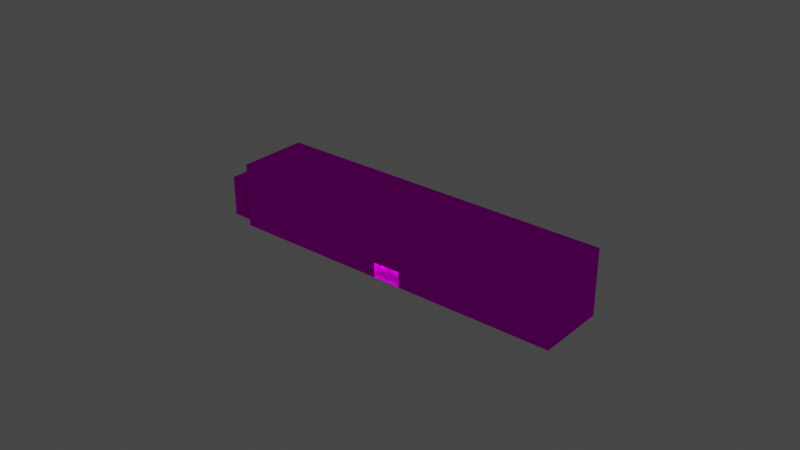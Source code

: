 # Source: object.blend  (saved by Blender 2.82.7; exported with 4.5.12 LTS)
import bpy
from mathutils import Matrix  # noqa: F401  (used for matrix-valued properties, if any)

bpy.ops.wm.read_factory_settings(use_empty=True)
scene = bpy.context.scene
scene.name = 'Scene'

# ---- collections
col_collection = bpy.data.collections.new('Collection'); scene.collection.children.link(col_collection)

# ---- images (referenced by path relative to the original .blend; pixels are not part of the script)
import os
ASSET_DIR = os.environ.get("B2B_ASSET_DIR", "")  # directory of the original .blend (textures are referenced by path, not embedded)
HERE = os.path.dirname(os.path.abspath(__file__))  # packed textures are extracted next to this script under _unpacked/

def load_image(name, relpath, width, height, colorspace="sRGB"):
    """Load a texture the original file referenced (path relative to the .blend, or extracted next to this script)."""
    p = next((c for c in (os.path.join(HERE, relpath), os.path.join(ASSET_DIR, relpath)) if relpath and os.path.exists(c)), "")
    if p:
        img = bpy.data.images.load(p, check_existing=True)
        img.name = name
    else:  # same state as the original file: an image datablock whose file is absent (Cycles renders it pink)
        img = bpy.data.images.new(name, width, height)
        img.source = "FILE"
        img.filepath = "//" + (relpath or name)
    img.colorspace_settings.name = colorspace
    return img
img_ebfs1_png = load_image('EBFS1.png', 'EBFS1.png', 1024, 1024, 'sRGB')

# ---- materials (node trees are filled in below, after node groups)
mat_default = bpy.data.materials.new('Default')
mat_default.use_transparent_shadow = False
mat_default.diffuse_color = (1.0, 1.0, 1.0, 1.0)
mat_default.roughness = 0.0
mat_default.specular_intensity = 0.0

# ---- node groups
ng_auto_smooth = bpy.data.node_groups.new('Auto Smooth', 'GeometryNodeTree')
_s = ng_auto_smooth.interface.new_socket(name='Geometry', in_out='OUTPUT', socket_type='NodeSocketGeometry')
_s = ng_auto_smooth.interface.new_socket(name='Geometry', in_out='INPUT', socket_type='NodeSocketGeometry')
_s = ng_auto_smooth.interface.new_socket(name='Angle', in_out='INPUT', socket_type='NodeSocketFloat')
_s.subtype = 'ANGLE'
_s.min_value = 0.0
_s.max_value = 3.142
ng_auto_smooth.is_modifier = True
_N = ng_auto_smooth.nodes; _L = ng_auto_smooth.links
n0 = _N.new('NodeGroupOutput'); n0.name = 'Group Output'; n0.location = (480, -100)
n1 = _N.new('NodeGroupInput'); n1.name = 'Group Input'; n1.location = (-420, -300)
n2 = _N.new('NodeGroupInput'); n2.name = 'Group Input.001'; n2.location = (-60, -100)
n3 = _N.new('GeometryNodeSetShadeSmooth'); n3.name = 'Set Shade Smooth'; n3.location = (120, -100)
n3.domain = 'EDGE'
n4 = _N.new('GeometryNodeSetShadeSmooth'); n4.name = 'Set Shade Smooth.001'; n4.location = (300, -100)
n5 = _N.new('GeometryNodeInputMeshEdgeAngle'); n5.name = 'Edge Angle'; n5.location = (-420, -220)
n6 = _N.new('GeometryNodeInputEdgeSmooth'); n6.name = 'Is Edge Smooth'; n6.location = (-60, -160)
n7 = _N.new('GeometryNodeInputShadeSmooth'); n7.name = 'Is Face Smooth'; n7.location = (-240, -340)
n8 = _N.new('FunctionNodeBooleanMath'); n8.name = 'Boolean Math'; n8.location = (-60, -220)
n9 = _N.new('FunctionNodeCompare'); n9.name = 'Compare'; n9.location = (-240, -180)
n9.operation = 'LESS_EQUAL'
_L.new(n5.outputs[0], n9.inputs[0])
_L.new(n4.outputs[0], n0.inputs[0])
_L.new(n1.outputs[1], n9.inputs[1])
_L.new(n9.outputs[0], n8.inputs[0])
_L.new(n7.outputs[0], n8.inputs[1])
_L.new(n2.outputs[0], n3.inputs[0])
_L.new(n6.outputs[0], n3.inputs[1])
_L.new(n3.outputs[0], n4.inputs[0])
_L.new(n8.outputs[0], n3.inputs[2])
n0.is_active_output = True

# ---- material node trees
mat_default.use_nodes = True; mat_default.node_tree.nodes.clear()
_N = mat_default.node_tree.nodes; _L = mat_default.node_tree.links
n0 = _N.new('ShaderNodeOutputMaterial'); n0.name = 'Material Output'; n0.location = (300, 300)
n1 = _N.new('ShaderNodeBsdfPrincipled'); n1.name = 'Principled BSDF'; n1.location = (10, 300)
n1.distribution = 'GGX'
n1.subsurface_method = 'BURLEY'
n1.inputs[3].default_value = 1.45
n1.inputs[13].default_value = 0.0
n1.inputs[27].default_value = (0.0, 0.0, 0.0, 1.0)
n1.inputs[28].default_value = 1.0
n2 = _N.new('ShaderNodeTexImage'); n2.name = 'Image Texture'; n2.location = (0, 0)
n2.image = img_ebfs1_png
_L.new(n1.outputs[0], n0.inputs[0])
_L.new(n2.outputs[0], n1.inputs[0])
n0.is_active_output = True

# ---- world
world_world = bpy.data.worlds.new('World'); scene.world = world_world
world_world.use_nodes = True; world_world.node_tree.nodes.clear()
_N = world_world.node_tree.nodes; _L = world_world.node_tree.links
n0 = _N.new('ShaderNodeOutputWorld'); n0.name = 'World Output'; n0.location = (300, 300)
n1 = _N.new('ShaderNodeBackground'); n1.name = 'Background'; n1.location = (10, 300)
n1.inputs[0].default_value = (0.05088, 0.05088, 0.05088, 1.0)
_L.new(n1.outputs[0], n0.inputs[0])
n0.is_active_output = True
world_world.color = (0.05088, 0.05088, 0.05088)
world_world.use_sun_shadow = False
world_world.sun_shadow_jitter_overblur = 0.0

# ---- lights
light_light_name_amb_street_light3 = bpy.data.lights.new('light_name=amb_street_light3', 'POINT')
light_light_name_amb_street_light3.transmission_factor = 0.0
light_light_name_amb_street_light3.energy = 200.0
light_light_name_amb_street_light3.shadow_soft_size = 0.25
light_light_name_amb_street_light3.shadow_maximum_resolution = 0.006
light_light_name_amb_street_light3.use_absolute_resolution = True
light_light_name_amb_street_light3_001 = bpy.data.lights.new('light_name=amb_street_light3.001', 'POINT')
light_light_name_amb_street_light3_001.transmission_factor = 0.0
light_light_name_amb_street_light3_001.energy = 200.0
light_light_name_amb_street_light3_001.shadow_soft_size = 0.25
light_light_name_amb_street_light3_001.shadow_maximum_resolution = 0.006
light_light_name_amb_street_light3_001.use_absolute_resolution = True
light_light_name_amb_street_light3_002 = bpy.data.lights.new('light_name=amb_street_light3.002', 'POINT')
light_light_name_amb_street_light3_002.transmission_factor = 0.0
light_light_name_amb_street_light3_002.energy = 200.0
light_light_name_amb_street_light3_002.shadow_soft_size = 0.25
light_light_name_amb_street_light3_002.shadow_maximum_resolution = 0.006
light_light_name_amb_street_light3_002.use_absolute_resolution = True
light_light_name_amb_street_light3_003 = bpy.data.lights.new('light_name=amb_street_light3.003', 'POINT')
light_light_name_amb_street_light3_003.transmission_factor = 0.0
light_light_name_amb_street_light3_003.energy = 200.0
light_light_name_amb_street_light3_003.shadow_soft_size = 0.25
light_light_name_amb_street_light3_003.shadow_maximum_resolution = 0.006
light_light_name_amb_street_light3_003.use_absolute_resolution = True

# ---- meshes
me_poly_os_0_000000 = bpy.data.meshes.new('poly_os=0.000000')
me_poly_os_0_000000.from_pydata([(0.1237, -4.704, 7.81), (-0.2731, -4.704, 8.289), (-1.237, -4.702, 7.491), (0.1217, -7.495, 7.809), (-0.2752, -7.495, 8.288), (-0.8401, -4.702, 7.012), (-2.871, -4.7, 5.329), (-2.871, -7.495, 5.329), (-0.8401, -7.495, 7.012), (-3.937, -7.495, 4.446), (-4.333, -7.495, 4.925), (-3.937, -4.698, 4.446), (-4.333, -4.698, 4.925), (-1.237, -7.495, 7.491), (-1.237, -7.579, 7.491), (-3.268, -7.495, 5.808), (-4.333, -7.579, 4.925), (-3.268, -7.579, 5.808), (-12.18, -4.71, -19.11), (-14.21, -4.71, -20.8), (-14.76, -4.71, -20.15), (-12.72, -4.71, -18.45), (-12.18, -7.487, -19.11), (-14.76, -7.487, -20.15), (-12.72, -7.487, -18.45), (24.56, -4.719, 11.56), (24.56, -7.466, 11.56), (23.84, -7.466, 12.41), (26.61, -4.719, 13.28), (23.84, -4.719, 12.41), (25.9, -4.719, 14.13), (25.9, -7.466, 14.13), (18.3, 6.924, 17.15), (18.38, 7.567, 17.21), (18.44, 6.924, 17.28), (18.48, 7.567, 17.38), (18.48, 7.567, 17.57), (18.44, 7.567, 17.66), (18.38, 7.567, 17.74), (18.21, 7.567, 17.84), (18.11, 7.567, 17.85), (18.11, 6.924, 17.85), (17.92, 6.924, 17.8), (17.84, 6.924, 17.74), (17.78, 6.924, 17.66), (17.73, 7.567, 17.47), (17.78, 7.567, 17.28), (17.84, 7.567, 17.21), (17.84, 6.924, 17.21), (17.92, 6.924, 17.15), (18.21, 7.567, 17.11), (18.21, 6.924, 17.11), (18.49, 7.567, 17.47), (18.44, 7.567, 17.28), (18.3, 7.567, 17.15), (18.3, 7.567, 17.8), (18.11, 7.567, 17.1), (18.01, 7.567, 17.11), (18.01, 7.567, 17.84), (17.92, 7.567, 17.15), (17.92, 7.567, 17.8), (17.84, 7.567, 17.74), (17.78, 7.567, 17.66), (17.75, 7.567, 17.57), (17.75, 7.567, 17.38), (19.06, 7.566, 17.84), (19.18, 6.924, 17.96), (19.22, 6.924, 18.04), (19.23, 6.924, 18.13), (19.13, 6.924, 18.37), (19.06, 6.924, 18.42), (18.98, 7.566, 18.46), (18.98, 6.924, 18.46), (18.89, 6.924, 18.47), (18.6, 6.924, 18.3), (18.56, 7.566, 18.22), (18.56, 6.924, 18.04), (18.6, 7.566, 17.96), (18.65, 7.566, 17.89), (18.72, 7.566, 17.84), (18.72, 6.924, 17.84), (18.8, 7.566, 17.8), (19.23, 7.566, 18.13), (19.22, 7.566, 18.04), (19.22, 7.566, 18.22), (19.18, 7.566, 17.96), (19.18, 7.566, 18.3), (19.13, 7.566, 17.89), (19.13, 7.566, 18.37), (19.06, 7.566, 18.42), (18.98, 7.566, 17.8), (18.89, 7.566, 17.79), (18.89, 7.566, 18.47), (18.8, 7.566, 18.46), (18.72, 7.566, 18.42), (18.65, 7.566, 18.37), (18.6, 7.566, 18.3), (18.56, 7.566, 18.04), (18.55, 7.566, 18.13), (19.84, 7.579, 18.49), (19.84, 6.924, 18.49), (19.92, 6.924, 18.52), (19.99, 6.924, 18.57), (20.04, 6.924, 18.64), (20.08, 6.924, 18.72), (20.09, 6.924, 18.81), (20.08, 7.579, 18.89), (20.08, 6.924, 18.89), (20.04, 7.579, 18.97), (20.04, 6.924, 18.97), (19.99, 7.579, 19.04), (19.99, 6.924, 19.04), (19.84, 6.924, 19.13), (19.75, 7.579, 19.14), (19.75, 6.924, 19.14), (19.67, 7.579, 19.13), (19.52, 6.924, 19.04), (19.47, 7.579, 18.97), (19.43, 6.924, 18.89), (19.43, 6.924, 18.72), (19.43, 7.579, 18.72), (19.47, 6.924, 18.64), (19.47, 7.579, 18.64), (19.52, 7.579, 18.57), (19.52, 6.924, 18.57), (19.59, 7.579, 18.52), (19.59, 6.924, 18.52), (19.67, 7.579, 18.49), (19.75, 6.924, 18.47), (19.67, 6.924, 18.49), (20.09, 7.579, 18.81), (20.08, 7.579, 18.72), (20.04, 7.579, 18.64), (19.99, 7.579, 18.57), (19.92, 7.579, 18.52), (19.92, 7.579, 19.1), (19.84, 7.579, 19.13), (19.75, 7.579, 18.47), (19.59, 7.579, 19.1), (19.52, 7.579, 19.04), (19.43, 7.579, 18.89), (19.42, 7.579, 18.81), (20.82, 7.578, 19.27), (20.82, 6.924, 19.27), (20.9, 6.924, 19.41), (20.91, 6.924, 19.49), (20.9, 7.578, 19.57), (20.87, 7.578, 19.65), (20.87, 6.924, 19.65), (20.82, 7.578, 19.71), (20.75, 7.578, 19.76), (20.68, 6.924, 19.79), (20.6, 7.578, 19.8), (20.6, 6.924, 19.8), (20.37, 7.578, 19.71), (20.29, 7.578, 19.57), (20.37, 7.578, 19.27), (20.51, 7.578, 19.19), (20.6, 7.578, 19.17), (20.91, 7.578, 19.49), (20.9, 7.578, 19.41), (20.87, 7.578, 19.33), (20.75, 7.578, 19.22), (20.68, 7.578, 19.19), (20.68, 7.578, 19.79), (20.51, 7.578, 19.79), (20.44, 7.578, 19.22), (20.44, 7.578, 19.76), (20.32, 7.578, 19.33), (20.32, 7.578, 19.65), (20.29, 7.578, 19.41), (20.28, 7.578, 19.49), (18.14, 4.45, 16.32), (21.71, 4.45, 19.27), (21.71, 6.924, 19.27), (20.61, 4.45, 20.6), (20.61, 6.924, 20.6), (20.87, 6.924, 19.33), (20.75, 6.924, 19.22), (20.68, 6.924, 19.19), (20.29, 6.924, 19.41), (20.32, 6.924, 19.33), (20.37, 6.924, 19.27), (20.44, 6.924, 19.22), (20.51, 6.924, 19.19), (20.6, 6.924, 19.17), (19.13, 6.924, 17.89), (18.6, 6.924, 17.96), (18.65, 6.924, 17.89), (18.8, 6.924, 17.8), (18.89, 6.924, 17.79), (18.98, 6.924, 17.8), (19.06, 6.924, 17.84), (18.48, 6.924, 17.38), (18.38, 6.924, 17.21), (18.11, 6.924, 17.1), (18.01, 6.924, 17.11), (17.78, 6.924, 17.28), (17.75, 6.924, 17.38), (18.14, 6.924, 16.32), (20.9, 6.924, 19.57), (20.82, 6.924, 19.71), (20.75, 6.924, 19.76), (20.51, 6.924, 19.79), (20.44, 6.924, 19.76), (20.37, 6.924, 19.71), (20.32, 6.924, 19.65), (20.28, 6.924, 19.49), (20.29, 6.924, 19.57), (19.92, 6.924, 19.1), (19.67, 6.924, 19.13), (19.59, 6.924, 19.1), (19.42, 6.924, 18.81), (19.22, 6.924, 18.22), (19.18, 6.924, 18.3), (19.47, 6.924, 18.97), (18.8, 6.924, 18.46), (18.72, 6.924, 18.42), (18.49, 6.924, 17.47), (18.55, 6.924, 18.13), (18.48, 6.924, 17.57), (18.44, 6.924, 17.66), (18.38, 6.924, 17.74), (18.56, 6.924, 18.22), (18.3, 6.924, 17.8), (18.21, 6.924, 17.84), (18.65, 6.924, 18.37), (18.01, 6.924, 17.84), (17.04, 6.924, 17.64), (17.75, 6.924, 17.57), (17.73, 6.924, 17.47), (-19.31, 4.761, -24.68), (29.06, 4.761, 15.71), (-19.31, 4.45, -24.68), (29.06, 4.45, 15.71), (30.79, 4.761, 17.14), (30.79, 4.45, 17.14), (-27.58, 4.761, -14.71), (22.68, 4.45, 26.93), (-27.58, 4.45, -14.71), (17.04, 4.45, 17.64), (26.61, -7.466, 13.28), (31.2, -7.579, 17.1), (26.61, -7.579, 13.28), (-14.21, -7.487, -20.8), (-14.21, -7.579, -20.8), (-12.18, -7.579, -19.11), (29.25, 4.761, 15.49), (-26.94, -7.579, -15.94), (-31.2, 0.1036, -19.47), (-24.67, 0.1036, -27.34), (-31.2, -7.579, -19.47), (-24.67, -7.579, -27.34), (-19.35, -7.579, -25.09), (-20.41, -7.579, -23.81), (-20.41, 0.1036, -23.81), (-19.35, 4.761, -25.09), (-26.94, 0.1036, -15.94), (-27.98, -7.579, -14.67), (-3.268, -4.7, 5.808), (-0.2752, -7.579, 8.288), (22.72, -7.579, 27.34), (31.2, 4.761, 17.1), (22.68, 4.761, 26.93), (22.72, 4.761, 27.34), (-27.98, 4.761, -14.67), (24.56, -7.579, 11.56), (29.25, -7.579, 15.49)], [], [(1, 5, 0), (5, 1, 2), (4, 0, 3), (0, 4, 1), (8, 4, 3), (4, 8, 13), (8, 0, 5), (0, 8, 3), (2, 6, 5), (6, 2, 259), (7, 13, 8), (13, 7, 15), (6, 8, 5), (8, 6, 7), (259, 11, 6), (11, 259, 12), (9, 15, 7), (15, 9, 10), (12, 9, 11), (9, 12, 10), (9, 6, 11), (6, 9, 7), (13, 260, 4), (260, 13, 14), (17, 13, 15), (13, 17, 14), (16, 15, 10), (15, 16, 17), (18, 21, 19), (20, 19, 21), (19, 20, 244), (23, 244, 20), (22, 244, 24), (23, 24, 244), (18, 22, 21), (24, 21, 22), (21, 24, 20), (23, 20, 24), (22, 246, 244), (245, 244, 246), (28, 30, 25), (29, 25, 30), (25, 29, 26), (27, 26, 29), (241, 26, 31), (27, 31, 26), (241, 31, 28), (30, 28, 31), (29, 30, 27), (31, 27, 30), (241, 243, 26), (266, 26, 243), (32, 50, 54), (50, 32, 51), (194, 54, 33), (54, 194, 32), (53, 194, 33), (194, 53, 34), (35, 34, 53), (34, 35, 193), (52, 193, 35), (193, 52, 218), (36, 218, 52), (218, 36, 220), (37, 220, 36), (220, 37, 221), (38, 221, 37), (221, 38, 222), (224, 38, 55), (38, 224, 222), (225, 55, 39), (55, 225, 224), (41, 39, 40), (39, 41, 225), (227, 40, 58), (40, 227, 41), (42, 58, 60), (58, 42, 227), (43, 60, 61), (60, 43, 42), (43, 62, 44), (62, 43, 61), (44, 63, 229), (63, 44, 62), (229, 45, 230), (45, 229, 63), (230, 64, 198), (64, 230, 45), (198, 46, 197), (46, 198, 64), (197, 47, 48), (47, 197, 46), (49, 47, 59), (47, 49, 48), (196, 59, 57), (59, 196, 49), (195, 57, 56), (57, 195, 196), (51, 56, 50), (56, 51, 195), (35, 36, 52), (53, 36, 35), (53, 37, 36), (33, 37, 53), (33, 38, 37), (33, 55, 38), (54, 55, 33), (50, 55, 54), (50, 39, 55), (56, 39, 50), (56, 40, 39), (56, 58, 40), (57, 58, 56), (59, 58, 57), (59, 60, 58), (47, 60, 59), (47, 61, 60), (47, 62, 61), (46, 62, 47), (64, 62, 46), (64, 63, 62), (63, 64, 45), (191, 91, 90), (91, 191, 190), (192, 90, 65), (90, 192, 191), (186, 65, 87), (65, 186, 192), (85, 186, 87), (186, 85, 66), (83, 66, 85), (66, 83, 67), (82, 67, 83), (67, 82, 68), (84, 68, 82), (68, 84, 213), (86, 213, 84), (213, 86, 214), (88, 214, 86), (214, 88, 69), (70, 88, 89), (88, 70, 69), (72, 89, 71), (89, 72, 70), (73, 71, 92), (71, 73, 72), (216, 92, 93), (92, 216, 73), (217, 93, 94), (93, 217, 216), (226, 94, 95), (94, 226, 217), (226, 96, 74), (96, 226, 95), (74, 75, 223), (75, 74, 96), (223, 98, 219), (98, 223, 75), (219, 97, 76), (97, 219, 98), (76, 77, 187), (77, 76, 97), (187, 78, 188), (78, 187, 77), (80, 78, 79), (78, 80, 188), (189, 79, 81), (79, 189, 80), (190, 81, 91), (81, 190, 189), (83, 84, 82), (85, 84, 83), (85, 86, 84), (87, 86, 85), (87, 88, 86), (65, 88, 87), (65, 89, 88), (90, 89, 65), (90, 71, 89), (91, 71, 90), (91, 92, 71), (81, 92, 91), (81, 93, 92), (79, 93, 81), (79, 94, 93), (78, 94, 79), (78, 95, 94), (78, 96, 95), (77, 96, 78), (97, 96, 77), (97, 75, 96), (75, 97, 98), (100, 137, 99), (137, 100, 128), (101, 99, 134), (99, 101, 100), (102, 134, 133), (134, 102, 101), (132, 102, 133), (102, 132, 103), (131, 103, 132), (103, 131, 104), (130, 104, 131), (104, 130, 105), (106, 105, 130), (105, 106, 107), (108, 107, 106), (107, 108, 109), (110, 109, 108), (109, 110, 111), (209, 110, 135), (110, 209, 111), (112, 135, 136), (135, 112, 209), (114, 136, 113), (136, 114, 112), (210, 113, 115), (113, 210, 114), (211, 115, 138), (115, 211, 210), (116, 138, 139), (138, 116, 211), (116, 117, 215), (117, 116, 139), (215, 140, 118), (140, 215, 117), (118, 141, 212), (141, 118, 140), (212, 120, 119), (120, 212, 141), (119, 122, 121), (122, 119, 120), (121, 123, 124), (123, 121, 122), (126, 123, 125), (123, 126, 124), (129, 125, 127), (125, 129, 126), (128, 127, 137), (127, 128, 129), (131, 106, 130), (132, 106, 131), (132, 108, 106), (133, 108, 132), (133, 110, 108), (134, 110, 133), (134, 135, 110), (99, 135, 134), (99, 136, 135), (137, 136, 99), (137, 113, 136), (127, 113, 137), (127, 115, 113), (125, 115, 127), (125, 138, 115), (123, 138, 125), (123, 139, 138), (122, 139, 123), (122, 117, 139), (120, 117, 122), (120, 140, 117), (140, 120, 141), (143, 162, 142), (162, 143, 178), (161, 143, 142), (143, 161, 177), (160, 177, 161), (177, 160, 144), (159, 144, 160), (144, 159, 145), (146, 145, 159), (145, 146, 200), (147, 200, 146), (200, 147, 148), (149, 148, 147), (148, 149, 201), (202, 149, 150), (149, 202, 201), (151, 150, 164), (150, 151, 202), (153, 164, 152), (164, 153, 151), (203, 152, 165), (152, 203, 153), (204, 165, 167), (165, 204, 203), (205, 167, 154), (167, 205, 204), (205, 169, 206), (169, 205, 154), (206, 155, 208), (155, 206, 169), (208, 171, 207), (171, 208, 155), (207, 170, 180), (170, 207, 171), (180, 168, 181), (168, 180, 170), (181, 156, 182), (156, 181, 168), (183, 156, 166), (156, 183, 182), (184, 166, 157), (166, 184, 183), (185, 157, 158), (157, 185, 184), (179, 158, 163), (158, 179, 185), (178, 163, 162), (163, 178, 179), (160, 146, 159), (161, 146, 160), (161, 147, 146), (142, 147, 161), (142, 149, 147), (162, 149, 142), (162, 150, 149), (163, 150, 162), (163, 164, 150), (158, 164, 163), (158, 152, 164), (157, 152, 158), (157, 165, 152), (166, 165, 157), (166, 167, 165), (156, 167, 166), (156, 154, 167), (168, 154, 156), (168, 169, 154), (170, 169, 168), (170, 155, 169), (155, 170, 171), (240, 199, 172), (199, 240, 228), (173, 199, 174), (199, 173, 172), (176, 173, 174), (173, 176, 175), (240, 176, 228), (176, 240, 175), (174, 144, 145), (174, 177, 144), (174, 143, 177), (174, 178, 143), (174, 179, 178), (174, 185, 179), (180, 105, 207), (181, 105, 180), (182, 105, 181), (183, 105, 182), (184, 105, 183), (185, 105, 184), (174, 105, 185), (174, 104, 105), (174, 103, 104), (174, 102, 103), (174, 101, 102), (119, 68, 212), (121, 68, 119), (124, 68, 121), (126, 68, 124), (129, 68, 126), (128, 68, 129), (100, 68, 128), (101, 68, 100), (174, 68, 101), (174, 67, 68), (174, 66, 67), (174, 186, 66), (174, 192, 186), (76, 218, 219), (187, 218, 76), (188, 218, 187), (80, 218, 188), (189, 218, 80), (190, 218, 189), (191, 218, 190), (192, 218, 191), (174, 218, 192), (174, 193, 218), (174, 34, 193), (174, 194, 34), (174, 32, 194), (199, 32, 174), (199, 51, 32), (199, 195, 51), (199, 196, 195), (199, 49, 196), (199, 48, 49), (199, 197, 48), (199, 198, 197), (198, 228, 230), (228, 198, 199), (200, 174, 145), (148, 174, 200), (201, 174, 148), (202, 174, 201), (202, 176, 174), (151, 176, 202), (153, 176, 151), (203, 176, 153), (204, 176, 203), (205, 176, 204), (206, 176, 205), (208, 176, 206), (105, 208, 207), (107, 208, 105), (107, 176, 208), (109, 176, 107), (111, 176, 109), (209, 176, 111), (112, 176, 209), (114, 176, 112), (210, 176, 114), (211, 176, 210), (116, 176, 211), (215, 176, 116), (68, 118, 212), (213, 118, 68), (214, 118, 213), (214, 215, 118), (69, 215, 214), (70, 215, 69), (70, 176, 215), (72, 176, 70), (73, 176, 72), (216, 176, 73), (217, 176, 216), (226, 176, 217), (220, 219, 218), (220, 223, 219), (221, 223, 220), (222, 223, 221), (224, 223, 222), (224, 74, 223), (225, 74, 224), (225, 226, 74), (41, 226, 225), (41, 176, 226), (227, 176, 41), (42, 176, 227), (43, 176, 42), (43, 228, 176), (44, 228, 43), (229, 228, 44), (228, 229, 230), (237, 233, 231), (233, 237, 239), (233, 232, 231), (232, 233, 234), (234, 235, 232), (235, 234, 236), (238, 235, 236), (235, 238, 263), (238, 237, 263), (237, 238, 239), (234, 238, 236), (234, 173, 238), (234, 172, 173), (172, 233, 240), (233, 172, 234), (175, 238, 173), (240, 238, 175), (233, 238, 240), (238, 233, 239), (256, 262, 18), (18, 262, 25), (25, 262, 28), (28, 262, 241), (262, 242, 241), (18, 19, 256), (19, 244, 256), (244, 245, 256), (253, 256, 245), (25, 26, 18), (18, 26, 22), (26, 266, 22), (246, 22, 266), (241, 242, 243), (262, 256, 247), (264, 242, 262), (242, 264, 261), (254, 248, 255), (257, 255, 248), (254, 250, 255), (250, 254, 252), (251, 250, 252), (250, 251, 249), (251, 257, 249), (257, 251, 248), (250, 257, 255), (257, 250, 249), (248, 258, 257), (254, 256, 253), (255, 256, 254), (257, 256, 255), (257, 265, 256), (265, 257, 258), (265, 12, 264), (265, 10, 12), (258, 10, 265), (10, 258, 16), (259, 264, 12), (2, 264, 259), (1, 264, 2), (4, 264, 1), (260, 264, 4), (264, 260, 261), (247, 235, 262), (247, 232, 235), (247, 231, 232), (256, 231, 247), (256, 237, 231), (237, 256, 265), (235, 264, 262), (263, 264, 235), (237, 264, 263), (264, 237, 265), (242, 267, 243), (243, 267, 266), (266, 267, 246), (246, 267, 245), (253, 245, 267)])
me_poly_os_0_000000.polygons.foreach_set('use_smooth', [True] * 523)
_uv = me_poly_os_0_000000.uv_layers.new(name='UVMap')
_uv.uv.foreach_set('vector', [0.103, 0.5373, 0.1142, 0.5689, 0.0951, 0.5491, 0.1142, 0.5689, 0.103, 0.5373, 0.122, 0.557, 0.2542, 0.696, 0.2419, 0.7651, 0.2419, 0.696, 0.2419, 0.7651, 0.2542, 0.696, 0.2542, 0.7651, 0.3953, 0.5689, 0.4065, 0.5373, 0.4143, 0.5491, 0.4065, 0.5373, 0.3953, 0.5689, 0.3874, 0.557, 0.4267, 0.6958, 0.4515, 0.7649, 0.4267, 0.7649, 0.4515, 0.7649, 0.4267, 0.6958, 0.4514, 0.6958, 0.1747, 0.5569, 0.207, 0.6104, 0.1668, 0.5688, 0.207, 0.6104, 0.1747, 0.5569, 0.2149, 0.5986, 0.4077, 0.6104, 0.4401, 0.5569, 0.4479, 0.5688, 0.4401, 0.5569, 0.4077, 0.6104, 0.3998, 0.5985, 0.4271, 0.7649, 0.4793, 0.6957, 0.4793, 0.7648, 0.4793, 0.6957, 0.4271, 0.7649, 0.4271, 0.6957, 0.2672, 0.5989, 0.2805, 0.6326, 0.2594, 0.6108, 0.2805, 0.6326, 0.2672, 0.5989, 0.2883, 0.6208, 0.439, 0.6326, 0.4522, 0.5989, 0.4601, 0.6107, 0.4522, 0.5989, 0.439, 0.6326, 0.4311, 0.6207, 0.3602, 0.7652, 0.3725, 0.696, 0.3725, 0.7652, 0.3725, 0.696, 0.3602, 0.7652, 0.3602, 0.696, 0.452, 0.696, 0.4794, 0.7652, 0.452, 0.7652, 0.4794, 0.7652, 0.452, 0.696, 0.4794, 0.696, 0.4267, 0.6958, 0.4514, 0.6937, 0.4514, 0.6958, 0.4514, 0.6937, 0.4267, 0.6958, 0.4267, 0.6937, 0.4271, 0.6936, 0.4793, 0.6957, 0.4271, 0.6957, 0.4793, 0.6957, 0.4271, 0.6936, 0.4793, 0.6936, 0.452, 0.6939, 0.4794, 0.696, 0.452, 0.696, 0.4794, 0.696, 0.452, 0.6939, 0.4794, 0.6939, 0.1285, 0.2153, 0.1393, 0.1992, 0.1688, 0.2573, 0.1796, 0.2412, 0.1688, 0.2573, 0.1393, 0.1992, 0.3111, 0.7646, 0.2943, 0.7646, 0.3111, 0.6959, 0.2943, 0.6959, 0.3111, 0.6959, 0.2943, 0.7646, 0.427, 0.7864, 0.4795, 0.7864, 0.427, 0.8032, 0.4795, 0.8032, 0.427, 0.8032, 0.4795, 0.7864, 0.427, 0.7646, 0.427, 0.6959, 0.448, 0.7646, 0.448, 0.6959, 0.448, 0.7646, 0.427, 0.6959, 0.4257, 0.7646, 0.4257, 0.6959, 0.4782, 0.7646, 0.4782, 0.6959, 0.4782, 0.7646, 0.4257, 0.6959, 0.3764, 0.6959, 0.3764, 0.6936, 0.4289, 0.6959, 0.4289, 0.6936, 0.4289, 0.6959, 0.3764, 0.6936, 0.4244, 0.8214, 0.4244, 0.7994, 0.4775, 0.8214, 0.4775, 0.7994, 0.4775, 0.8214, 0.4244, 0.7994, 0.3111, 0.7644, 0.2891, 0.7644, 0.3111, 0.6964, 0.2891, 0.6964, 0.3111, 0.6964, 0.2891, 0.7644, 0.3612, 0.8008, 0.4142, 0.8008, 0.3612, 0.8228, 0.4142, 0.8228, 0.3612, 0.8228, 0.4142, 0.8008, 0.7781, 0.6964, 0.8001, 0.6964, 0.7781, 0.7644, 0.8001, 0.7644, 0.7781, 0.7644, 0.8001, 0.6964, 0.4788, 0.7644, 0.4257, 0.7644, 0.4788, 0.6964, 0.4257, 0.6964, 0.4788, 0.6964, 0.4257, 0.7644, 0.3759, 0.6964, 0.3759, 0.6936, 0.429, 0.6964, 0.429, 0.6936, 0.429, 0.6964, 0.3759, 0.6936, 0.4732, 0.4352, 0.4695, 0.4335, 0.4695, 0.4334, 0.4695, 0.4335, 0.4732, 0.4352, 0.4725, 0.4361, 0.4736, 0.4341, 0.4695, 0.4334, 0.4695, 0.4333, 0.4695, 0.4334, 0.4736, 0.4341, 0.4732, 0.4352, 0.4695, 0.4332, 0.4736, 0.4341, 0.4695, 0.4333, 0.4736, 0.4341, 0.4695, 0.4332, 0.4736, 0.4329, 0.4695, 0.4331, 0.4736, 0.4329, 0.4695, 0.4332, 0.4736, 0.4329, 0.4695, 0.4331, 0.4733, 0.4318, 0.4695, 0.433, 0.4733, 0.4318, 0.4695, 0.4331, 0.4733, 0.4318, 0.4695, 0.433, 0.4728, 0.4308, 0.4694, 0.433, 0.4728, 0.4308, 0.4695, 0.433, 0.4728, 0.4308, 0.4694, 0.433, 0.472, 0.43, 0.4693, 0.4329, 0.472, 0.43, 0.4694, 0.433, 0.472, 0.43, 0.4693, 0.4329, 0.471, 0.4295, 0.4693, 0.4329, 0.471, 0.4295, 0.4693, 0.4329, 0.471, 0.4295, 0.4693, 0.4329, 0.47, 0.4292, 0.4689, 0.4291, 0.4693, 0.4329, 0.4692, 0.4329, 0.4693, 0.4329, 0.4689, 0.4291, 0.47, 0.4292, 0.4678, 0.4292, 0.4692, 0.4329, 0.4691, 0.4329, 0.4692, 0.4329, 0.4678, 0.4292, 0.4689, 0.4291, 0.4668, 0.4297, 0.4691, 0.4329, 0.469, 0.433, 0.4691, 0.4329, 0.4668, 0.4297, 0.4678, 0.4292, 0.4659, 0.4304, 0.469, 0.433, 0.4689, 0.433, 0.469, 0.433, 0.4659, 0.4304, 0.4668, 0.4297, 0.4652, 0.4313, 0.4689, 0.433, 0.4689, 0.4331, 0.4689, 0.433, 0.4652, 0.4313, 0.4659, 0.4304, 0.4647, 0.4324, 0.4689, 0.4331, 0.4688, 0.4332, 0.4689, 0.4331, 0.4647, 0.4324, 0.4652, 0.4313, 0.4647, 0.4324, 0.4688, 0.4333, 0.4647, 0.4336, 0.4688, 0.4333, 0.4647, 0.4324, 0.4688, 0.4332, 0.4647, 0.4336, 0.4688, 0.4334, 0.465, 0.4347, 0.4688, 0.4334, 0.4647, 0.4336, 0.4688, 0.4333, 0.465, 0.4347, 0.4689, 0.4335, 0.4656, 0.4357, 0.4689, 0.4335, 0.465, 0.4347, 0.4688, 0.4334, 0.4656, 0.4357, 0.4689, 0.4335, 0.4664, 0.4365, 0.4689, 0.4335, 0.4656, 0.4357, 0.4689, 0.4335, 0.4664, 0.4365, 0.469, 0.4336, 0.4674, 0.437, 0.469, 0.4336, 0.4664, 0.4365, 0.4689, 0.4335, 0.4674, 0.437, 0.4691, 0.4336, 0.4684, 0.4373, 0.4691, 0.4336, 0.4674, 0.437, 0.469, 0.4336, 0.4695, 0.4374, 0.4691, 0.4336, 0.4692, 0.4336, 0.4691, 0.4336, 0.4695, 0.4374, 0.4684, 0.4373, 0.4706, 0.4373, 0.4692, 0.4336, 0.4693, 0.4336, 0.4692, 0.4336, 0.4706, 0.4373, 0.4695, 0.4374, 0.4716, 0.4368, 0.4693, 0.4336, 0.4694, 0.4336, 0.4693, 0.4336, 0.4716, 0.4368, 0.4706, 0.4373, 0.4725, 0.4361, 0.4694, 0.4336, 0.4695, 0.4335, 0.4694, 0.4336, 0.4725, 0.4361, 0.4716, 0.4368, 0.4695, 0.4331, 0.4694, 0.433, 0.4695, 0.433, 0.4695, 0.4332, 0.4694, 0.433, 0.4695, 0.4331, 0.4695, 0.4332, 0.4693, 0.4329, 0.4694, 0.433, 0.4695, 0.4333, 0.4693, 0.4329, 0.4695, 0.4332, 0.4695, 0.4333, 0.4693, 0.4329, 0.4693, 0.4329, 0.4695, 0.4333, 0.4692, 0.4329, 0.4693, 0.4329, 0.4695, 0.4334, 0.4692, 0.4329, 0.4695, 0.4333, 0.4695, 0.4335, 0.4692, 0.4329, 0.4695, 0.4334, 0.4695, 0.4335, 0.4691, 0.4329, 0.4692, 0.4329, 0.4694, 0.4336, 0.4691, 0.4329, 0.4695, 0.4335, 0.4694, 0.4336, 0.469, 0.433, 0.4691, 0.4329, 0.4694, 0.4336, 0.4689, 0.433, 0.469, 0.433, 0.4693, 0.4336, 0.4689, 0.433, 0.4694, 0.4336, 0.4692, 0.4336, 0.4689, 0.433, 0.4693, 0.4336, 0.4692, 0.4336, 0.4689, 0.4331, 0.4689, 0.433, 0.4691, 0.4336, 0.4689, 0.4331, 0.4692, 0.4336, 0.4691, 0.4336, 0.4688, 0.4332, 0.4689, 0.4331, 0.4691, 0.4336, 0.4688, 0.4333, 0.4688, 0.4332, 0.469, 0.4336, 0.4688, 0.4333, 0.4691, 0.4336, 0.4689, 0.4335, 0.4688, 0.4333, 0.469, 0.4336, 0.4689, 0.4335, 0.4688, 0.4334, 0.4688, 0.4333, 0.4688, 0.4334, 0.4689, 0.4335, 0.4689, 0.4335, 0.472, 0.4441, 0.469, 0.4415, 0.469, 0.4414, 0.469, 0.4415, 0.472, 0.4441, 0.4711, 0.4447, 0.4726, 0.4432, 0.469, 0.4414, 0.469, 0.4414, 0.469, 0.4414, 0.4726, 0.4432, 0.472, 0.4441, 0.473, 0.4422, 0.469, 0.4414, 0.469, 0.4414, 0.469, 0.4414, 0.473, 0.4422, 0.4726, 0.4432, 0.469, 0.4414, 0.473, 0.4422, 0.469, 0.4414, 0.473, 0.4422, 0.469, 0.4414, 0.473, 0.4411, 0.469, 0.4413, 0.473, 0.4411, 0.469, 0.4414, 0.473, 0.4411, 0.469, 0.4413, 0.4728, 0.44, 0.469, 0.4413, 0.4728, 0.44, 0.469, 0.4413, 0.4728, 0.44, 0.469, 0.4413, 0.4722, 0.4391, 0.469, 0.4413, 0.4722, 0.4391, 0.469, 0.4413, 0.4722, 0.4391, 0.469, 0.4413, 0.4715, 0.4383, 0.4689, 0.4413, 0.4715, 0.4383, 0.469, 0.4413, 0.4715, 0.4383, 0.4689, 0.4413, 0.4706, 0.4378, 0.4689, 0.4412, 0.4706, 0.4378, 0.4689, 0.4413, 0.4706, 0.4378, 0.4689, 0.4412, 0.4696, 0.4376, 0.4686, 0.4375, 0.4689, 0.4412, 0.4689, 0.4412, 0.4689, 0.4412, 0.4686, 0.4375, 0.4696, 0.4376, 0.4676, 0.4376, 0.4689, 0.4412, 0.4688, 0.4412, 0.4689, 0.4412, 0.4676, 0.4376, 0.4686, 0.4375, 0.4666, 0.438, 0.4688, 0.4412, 0.4688, 0.4413, 0.4688, 0.4412, 0.4666, 0.438, 0.4676, 0.4376, 0.4658, 0.4387, 0.4688, 0.4413, 0.4688, 0.4413, 0.4688, 0.4413, 0.4658, 0.4387, 0.4666, 0.438, 0.4651, 0.4395, 0.4688, 0.4413, 0.4688, 0.4413, 0.4688, 0.4413, 0.4651, 0.4395, 0.4658, 0.4387, 0.4647, 0.4406, 0.4688, 0.4413, 0.4688, 0.4413, 0.4688, 0.4413, 0.4647, 0.4406, 0.4651, 0.4395, 0.4647, 0.4406, 0.4688, 0.4414, 0.4647, 0.4417, 0.4688, 0.4414, 0.4647, 0.4406, 0.4688, 0.4413, 0.4647, 0.4417, 0.4688, 0.4414, 0.465, 0.4427, 0.4688, 0.4414, 0.4647, 0.4417, 0.4688, 0.4414, 0.465, 0.4427, 0.4688, 0.4414, 0.4655, 0.4436, 0.4688, 0.4414, 0.465, 0.4427, 0.4688, 0.4414, 0.4655, 0.4436, 0.4688, 0.4415, 0.4663, 0.4444, 0.4688, 0.4415, 0.4655, 0.4436, 0.4688, 0.4414, 0.4663, 0.4444, 0.4688, 0.4415, 0.4672, 0.4449, 0.4688, 0.4415, 0.4663, 0.4444, 0.4688, 0.4415, 0.4672, 0.4449, 0.4689, 0.4415, 0.4682, 0.4452, 0.4689, 0.4415, 0.4672, 0.4449, 0.4688, 0.4415, 0.4692, 0.4453, 0.4689, 0.4415, 0.4689, 0.4415, 0.4689, 0.4415, 0.4692, 0.4453, 0.4682, 0.4452, 0.4702, 0.4451, 0.4689, 0.4415, 0.4689, 0.4415, 0.4689, 0.4415, 0.4702, 0.4451, 0.4692, 0.4453, 0.4711, 0.4447, 0.4689, 0.4415, 0.469, 0.4415, 0.4689, 0.4415, 0.4711, 0.4447, 0.4702, 0.4451, 0.469, 0.4413, 0.469, 0.4413, 0.469, 0.4413, 0.469, 0.4414, 0.469, 0.4413, 0.469, 0.4413, 0.469, 0.4414, 0.4689, 0.4413, 0.469, 0.4413, 0.469, 0.4414, 0.4689, 0.4413, 0.469, 0.4414, 0.469, 0.4414, 0.4689, 0.4412, 0.4689, 0.4413, 0.469, 0.4414, 0.4689, 0.4412, 0.469, 0.4414, 0.469, 0.4414, 0.4689, 0.4412, 0.4689, 0.4412, 0.469, 0.4414, 0.4689, 0.4412, 0.469, 0.4414, 0.469, 0.4414, 0.4688, 0.4412, 0.4689, 0.4412, 0.469, 0.4415, 0.4688, 0.4412, 0.469, 0.4414, 0.469, 0.4415, 0.4688, 0.4413, 0.4688, 0.4412, 0.4689, 0.4415, 0.4688, 0.4413, 0.469, 0.4415, 0.4689, 0.4415, 0.4688, 0.4413, 0.4688, 0.4413, 0.4689, 0.4415, 0.4688, 0.4413, 0.4689, 0.4415, 0.4689, 0.4415, 0.4688, 0.4413, 0.4688, 0.4413, 0.4689, 0.4415, 0.4688, 0.4413, 0.4689, 0.4415, 0.4689, 0.4415, 0.4688, 0.4413, 0.4688, 0.4413, 0.4689, 0.4415, 0.4688, 0.4414, 0.4688, 0.4413, 0.4688, 0.4415, 0.4688, 0.4414, 0.4689, 0.4415, 0.4688, 0.4415, 0.4688, 0.4414, 0.4688, 0.4415, 0.4688, 0.4415, 0.4688, 0.4414, 0.4688, 0.4414, 0.4688, 0.4414, 0.4688, 0.4415, 0.4688, 0.4414, 0.4747, 0.4411, 0.4778, 0.4438, 0.4778, 0.4438, 0.4778, 0.4438, 0.4747, 0.4411, 0.4755, 0.4405, 0.4741, 0.442, 0.4778, 0.4438, 0.4778, 0.4438, 0.4778, 0.4438, 0.4741, 0.442, 0.4747, 0.4411, 0.4736, 0.443, 0.4778, 0.4438, 0.4778, 0.4438, 0.4778, 0.4438, 0.4736, 0.443, 0.4741, 0.442, 0.4778, 0.4438, 0.4736, 0.443, 0.4778, 0.4438, 0.4736, 0.443, 0.4778, 0.4438, 0.4736, 0.4441, 0.4778, 0.4438, 0.4736, 0.4441, 0.4778, 0.4438, 0.4736, 0.4441, 0.4778, 0.4438, 0.4739, 0.4452, 0.4778, 0.4438, 0.4739, 0.4452, 0.4778, 0.4438, 0.4739, 0.4452, 0.4778, 0.4438, 0.4745, 0.4461, 0.4778, 0.4438, 0.4745, 0.4461, 0.4778, 0.4438, 0.4745, 0.4461, 0.4778, 0.4438, 0.4752, 0.4468, 0.4778, 0.4438, 0.4752, 0.4468, 0.4778, 0.4438, 0.4752, 0.4468, 0.4778, 0.4438, 0.4761, 0.4473, 0.4778, 0.4439, 0.4761, 0.4473, 0.4778, 0.4438, 0.4761, 0.4473, 0.4778, 0.4439, 0.4771, 0.4476, 0.4781, 0.4477, 0.4778, 0.4439, 0.4778, 0.4439, 0.4778, 0.4439, 0.4781, 0.4477, 0.4771, 0.4476, 0.4791, 0.4476, 0.4778, 0.4439, 0.4778, 0.4438, 0.4778, 0.4439, 0.4791, 0.4476, 0.4781, 0.4477, 0.4801, 0.4472, 0.4778, 0.4438, 0.4778, 0.4438, 0.4778, 0.4438, 0.4801, 0.4472, 0.4791, 0.4476, 0.4809, 0.4465, 0.4778, 0.4438, 0.4778, 0.4438, 0.4778, 0.4438, 0.4809, 0.4465, 0.4801, 0.4472, 0.4816, 0.4456, 0.4778, 0.4438, 0.4778, 0.4438, 0.4778, 0.4438, 0.4816, 0.4456, 0.4809, 0.4465, 0.482, 0.4446, 0.4778, 0.4438, 0.4779, 0.4438, 0.4778, 0.4438, 0.482, 0.4446, 0.4816, 0.4456, 0.482, 0.4446, 0.4779, 0.4438, 0.482, 0.4435, 0.4779, 0.4438, 0.482, 0.4446, 0.4779, 0.4438, 0.482, 0.4435, 0.4779, 0.4438, 0.4817, 0.4424, 0.4779, 0.4438, 0.482, 0.4435, 0.4779, 0.4438, 0.4817, 0.4424, 0.4778, 0.4438, 0.4811, 0.4415, 0.4778, 0.4438, 0.4817, 0.4424, 0.4779, 0.4438, 0.4811, 0.4415, 0.4778, 0.4438, 0.4804, 0.4408, 0.4778, 0.4438, 0.4811, 0.4415, 0.4778, 0.4438, 0.4804, 0.4408, 0.4778, 0.4438, 0.4795, 0.4403, 0.4778, 0.4438, 0.4804, 0.4408, 0.4778, 0.4438, 0.4795, 0.4403, 0.4778, 0.4437, 0.4785, 0.44, 0.4778, 0.4437, 0.4795, 0.4403, 0.4778, 0.4438, 0.4775, 0.4399, 0.4778, 0.4437, 0.4778, 0.4437, 0.4778, 0.4437, 0.4775, 0.4399, 0.4785, 0.44, 0.4765, 0.44, 0.4778, 0.4437, 0.4778, 0.4438, 0.4778, 0.4437, 0.4765, 0.44, 0.4775, 0.4399, 0.4755, 0.4405, 0.4778, 0.4438, 0.4778, 0.4438, 0.4778, 0.4438, 0.4755, 0.4405, 0.4765, 0.44, 0.4778, 0.4438, 0.4778, 0.4438, 0.4778, 0.4438, 0.4778, 0.4438, 0.4778, 0.4438, 0.4778, 0.4438, 0.4778, 0.4438, 0.4778, 0.4438, 0.4778, 0.4438, 0.4778, 0.4438, 0.4778, 0.4438, 0.4778, 0.4438, 0.4778, 0.4438, 0.4778, 0.4439, 0.4778, 0.4438, 0.4778, 0.4438, 0.4778, 0.4439, 0.4778, 0.4438, 0.4778, 0.4438, 0.4778, 0.4439, 0.4778, 0.4439, 0.4778, 0.4438, 0.4778, 0.4439, 0.4778, 0.4438, 0.4778, 0.4438, 0.4778, 0.4438, 0.4778, 0.4439, 0.4778, 0.4438, 0.4778, 0.4438, 0.4778, 0.4438, 0.4778, 0.4438, 0.4778, 0.4438, 0.4778, 0.4438, 0.4778, 0.4438, 0.4778, 0.4438, 0.4778, 0.4438, 0.4778, 0.4438, 0.4778, 0.4438, 0.4778, 0.4438, 0.4778, 0.4437, 0.4778, 0.4438, 0.4778, 0.4438, 0.4778, 0.4437, 0.4778, 0.4438, 0.4778, 0.4438, 0.4778, 0.4437, 0.4778, 0.4438, 0.4778, 0.4437, 0.4778, 0.4437, 0.4779, 0.4438, 0.4778, 0.4438, 0.4778, 0.4438, 0.4779, 0.4438, 0.4778, 0.4437, 0.4778, 0.4438, 0.4779, 0.4438, 0.4779, 0.4438, 0.4778, 0.4438, 0.4779, 0.4438, 0.4778, 0.4438, 0.4778, 0.4438, 0.4779, 0.4438, 0.4779, 0.4438, 0.4779, 0.4438, 0.4778, 0.4438, 0.4778, 0.4438, 0.4769, 0.4305, 0.4739, 0.4392, 0.4741, 0.4387, 0.4739, 0.4392, 0.4769, 0.4305, 0.4784, 0.4297, 0.4741, 0.4383, 0.4769, 0.4305, 0.4741, 0.4387, 0.4769, 0.4305, 0.4741, 0.4383, 0.4758, 0.4314, 0.4742, 0.438, 0.4758, 0.4314, 0.4741, 0.4383, 0.4758, 0.4314, 0.4742, 0.438, 0.4749, 0.4323, 0.4743, 0.4378, 0.4749, 0.4323, 0.4742, 0.438, 0.4749, 0.4323, 0.4743, 0.4378, 0.4743, 0.4331, 0.4743, 0.4377, 0.4743, 0.4331, 0.4743, 0.4378, 0.4743, 0.4331, 0.4743, 0.4377, 0.4739, 0.434, 0.4744, 0.4377, 0.4739, 0.434, 0.4743, 0.4377, 0.4739, 0.434, 0.4744, 0.4377, 0.4737, 0.4349, 0.4745, 0.4377, 0.4737, 0.4349, 0.4744, 0.4377, 0.4737, 0.4349, 0.4745, 0.4377, 0.4736, 0.4356, 0.4738, 0.4363, 0.4745, 0.4377, 0.4746, 0.4377, 0.4745, 0.4377, 0.4738, 0.4363, 0.4736, 0.4356, 0.474, 0.437, 0.4746, 0.4377, 0.4747, 0.4378, 0.4746, 0.4377, 0.474, 0.437, 0.4738, 0.4363, 0.4744, 0.4375, 0.4747, 0.4378, 0.4748, 0.4378, 0.4747, 0.4378, 0.4744, 0.4375, 0.474, 0.437, 0.4749, 0.4378, 0.4748, 0.4378, 0.4749, 0.4379, 0.4748, 0.4378, 0.4749, 0.4378, 0.4744, 0.4375, 0.4755, 0.4381, 0.4749, 0.4379, 0.475, 0.438, 0.4749, 0.4379, 0.4755, 0.4381, 0.4749, 0.4378, 0.4761, 0.4382, 0.475, 0.438, 0.4751, 0.438, 0.475, 0.438, 0.4761, 0.4382, 0.4755, 0.4381, 0.4761, 0.4382, 0.4752, 0.4381, 0.4768, 0.4381, 0.4752, 0.4381, 0.4761, 0.4382, 0.4751, 0.438, 0.4768, 0.4381, 0.4753, 0.4382, 0.4775, 0.4379, 0.4753, 0.4382, 0.4768, 0.4381, 0.4752, 0.4381, 0.4775, 0.4379, 0.4753, 0.4382, 0.4781, 0.4375, 0.4753, 0.4382, 0.4775, 0.4379, 0.4753, 0.4382, 0.4781, 0.4375, 0.4753, 0.4383, 0.4788, 0.4369, 0.4753, 0.4383, 0.4781, 0.4375, 0.4753, 0.4382, 0.4788, 0.4369, 0.4752, 0.4384, 0.4793, 0.4362, 0.4752, 0.4384, 0.4788, 0.4369, 0.4753, 0.4383, 0.4793, 0.4362, 0.4751, 0.4386, 0.4798, 0.4352, 0.4751, 0.4386, 0.4793, 0.4362, 0.4752, 0.4384, 0.4802, 0.434, 0.4751, 0.4386, 0.4749, 0.4388, 0.4751, 0.4386, 0.4802, 0.434, 0.4798, 0.4352, 0.4804, 0.4326, 0.4749, 0.4388, 0.4746, 0.439, 0.4749, 0.4388, 0.4804, 0.4326, 0.4802, 0.434, 0.4804, 0.4309, 0.4746, 0.439, 0.4742, 0.4394, 0.4746, 0.439, 0.4804, 0.4309, 0.4804, 0.4326, 0.4801, 0.4291, 0.4742, 0.4394, 0.4737, 0.4399, 0.4742, 0.4394, 0.4801, 0.4291, 0.4804, 0.4309, 0.4784, 0.4297, 0.4737, 0.4399, 0.4739, 0.4392, 0.4737, 0.4399, 0.4784, 0.4297, 0.4801, 0.4291, 0.4742, 0.438, 0.4743, 0.4377, 0.4743, 0.4378, 0.4741, 0.4383, 0.4743, 0.4377, 0.4742, 0.438, 0.4741, 0.4383, 0.4744, 0.4377, 0.4743, 0.4377, 0.4741, 0.4387, 0.4744, 0.4377, 0.4741, 0.4383, 0.4741, 0.4387, 0.4745, 0.4377, 0.4744, 0.4377, 0.4739, 0.4392, 0.4745, 0.4377, 0.4741, 0.4387, 0.4739, 0.4392, 0.4746, 0.4377, 0.4745, 0.4377, 0.4737, 0.4399, 0.4746, 0.4377, 0.4739, 0.4392, 0.4737, 0.4399, 0.4747, 0.4378, 0.4746, 0.4377, 0.4742, 0.4394, 0.4747, 0.4378, 0.4737, 0.4399, 0.4742, 0.4394, 0.4748, 0.4378, 0.4747, 0.4378, 0.4746, 0.439, 0.4748, 0.4378, 0.4742, 0.4394, 0.4746, 0.439, 0.4749, 0.4379, 0.4748, 0.4378, 0.4749, 0.4388, 0.4749, 0.4379, 0.4746, 0.439, 0.4749, 0.4388, 0.475, 0.438, 0.4749, 0.4379, 0.4751, 0.4386, 0.475, 0.438, 0.4749, 0.4388, 0.4751, 0.4386, 0.4751, 0.438, 0.475, 0.438, 0.4752, 0.4384, 0.4751, 0.438, 0.4751, 0.4386, 0.4752, 0.4384, 0.4752, 0.4381, 0.4751, 0.438, 0.4753, 0.4383, 0.4752, 0.4381, 0.4752, 0.4384, 0.4753, 0.4383, 0.4753, 0.4382, 0.4752, 0.4381, 0.4753, 0.4382, 0.4753, 0.4383, 0.4753, 0.4382, 0.338, 0.3638, 0.1431, 0.644, 0.1431, 0.3638, 0.1431, 0.644, 0.338, 0.3638, 0.338, 0.644, 0.3519, 0.3408, 0.1819, 0.6592, 0.1819, 0.3408, 0.1819, 0.6592, 0.3519, 0.3408, 0.3519, 0.6592, 0.3885, 0.6277, 0.03334, 0.3806, 0.3885, 0.3806, 0.03334, 0.3806, 0.3885, 0.6277, 0.03334, 0.6277, 0.3601, 0.3254, 0.1737, 0.6746, 0.1737, 0.3254, 0.1737, 0.6746, 0.3601, 0.3254, 0.3601, 0.6746, 0.9314, 0.5928, 0.9396, 0.6022, 0.9387, 0.6031, 0.9314, 0.5928, 0.9407, 0.6016, 0.9396, 0.6022, 0.9314, 0.5928, 0.9419, 0.6014, 0.9407, 0.6016, 0.9314, 0.5928, 0.9432, 0.6014, 0.9419, 0.6014, 0.9314, 0.5928, 0.9443, 0.6018, 0.9432, 0.6014, 0.9314, 0.5928, 0.9454, 0.6025, 0.9443, 0.6018, 0.9467, 0.6081, 0.9549, 0.6031, 0.946, 0.6092, 0.947, 0.6069, 0.9549, 0.6031, 0.9467, 0.6081, 0.9471, 0.6057, 0.9549, 0.6031, 0.947, 0.6069, 0.9468, 0.6045, 0.9549, 0.6031, 0.9471, 0.6057, 0.9462, 0.6034, 0.9549, 0.6031, 0.9468, 0.6045, 0.9454, 0.6025, 0.9549, 0.6031, 0.9462, 0.6034, 0.9314, 0.5928, 0.9549, 0.6031, 0.9454, 0.6025, 0.9314, 0.5928, 0.9559, 0.6022, 0.9549, 0.6031, 0.9314, 0.5928, 0.957, 0.6016, 0.9559, 0.6022, 0.9314, 0.5928, 0.9583, 0.6013, 0.957, 0.6016, 0.9314, 0.5928, 0.9597, 0.6014, 0.9583, 0.6013, 0.9634, 0.6085, 0.9715, 0.6036, 0.9627, 0.6096, 0.9638, 0.6072, 0.9715, 0.6036, 0.9634, 0.6085, 0.9638, 0.6059, 0.9715, 0.6036, 0.9638, 0.6072, 0.9635, 0.6046, 0.9715, 0.6036, 0.9638, 0.6059, 0.9629, 0.6034, 0.9715, 0.6036, 0.9635, 0.6046, 0.962, 0.6025, 0.9715, 0.6036, 0.9629, 0.6034, 0.9609, 0.6018, 0.9715, 0.6036, 0.962, 0.6025, 0.9597, 0.6014, 0.9715, 0.6036, 0.9609, 0.6018, 0.9314, 0.5928, 0.9715, 0.6036, 0.9597, 0.6014, 0.9314, 0.5928, 0.9725, 0.6027, 0.9715, 0.6036, 0.9314, 0.5928, 0.9737, 0.602, 0.9725, 0.6027, 0.9314, 0.5928, 0.975, 0.6017, 0.9737, 0.602, 0.9314, 0.5928, 0.9763, 0.6018, 0.975, 0.6017, 0.9801, 0.609, 0.9865, 0.6031, 0.9794, 0.6101, 0.9805, 0.6077, 0.9865, 0.6031, 0.9801, 0.609, 0.9806, 0.6064, 0.9865, 0.6031, 0.9805, 0.6077, 0.9803, 0.6051, 0.9865, 0.6031, 0.9806, 0.6064, 0.9797, 0.6039, 0.9865, 0.6031, 0.9803, 0.6051, 0.9787, 0.6029, 0.9865, 0.6031, 0.9797, 0.6039, 0.9776, 0.6022, 0.9865, 0.6031, 0.9787, 0.6029, 0.9763, 0.6018, 0.9865, 0.6031, 0.9776, 0.6022, 0.9314, 0.5928, 0.9865, 0.6031, 0.9763, 0.6018, 0.9314, 0.5928, 0.9876, 0.6021, 0.9865, 0.6031, 0.9314, 0.5928, 0.989, 0.6014, 0.9876, 0.6021, 0.9314, 0.5928, 0.9904, 0.6011, 0.989, 0.6014, 0.9314, 0.5928, 0.9919, 0.6011, 0.9904, 0.6011, 1.002, 0.593, 0.9919, 0.6011, 0.9314, 0.5928, 1.002, 0.593, 0.9933, 0.6016, 0.9919, 0.6011, 1.002, 0.593, 0.9946, 0.6024, 0.9933, 0.6016, 1.002, 0.593, 0.9956, 0.6035, 0.9946, 0.6024, 1.002, 0.593, 0.9963, 0.6048, 0.9956, 0.6035, 1.002, 0.593, 0.9967, 0.6063, 0.9963, 0.6048, 1.002, 0.593, 0.9966, 0.6078, 0.9967, 0.6063, 1.002, 0.593, 0.9961, 0.6092, 0.9966, 0.6078, 0.9961, 0.6092, 1.002, 0.6191, 0.9953, 0.6105, 1.002, 0.6191, 0.9961, 0.6092, 1.002, 0.593, 0.938, 0.6041, 0.9314, 0.5928, 0.9387, 0.6031, 0.9376, 0.6053, 0.9314, 0.5928, 0.938, 0.6041, 0.9376, 0.6066, 0.9314, 0.5928, 0.9376, 0.6053, 0.9379, 0.6078, 0.9314, 0.5928, 0.9376, 0.6066, 0.9379, 0.6078, 0.9314, 0.6189, 0.9314, 0.5928, 0.9385, 0.6089, 0.9314, 0.6189, 0.9379, 0.6078, 0.9393, 0.6098, 0.9314, 0.6189, 0.9385, 0.6089, 0.9403, 0.6105, 0.9314, 0.6189, 0.9393, 0.6098, 0.9415, 0.6108, 0.9314, 0.6189, 0.9403, 0.6105, 0.9428, 0.6109, 0.9314, 0.6189, 0.9415, 0.6108, 0.944, 0.6106, 0.9314, 0.6189, 0.9428, 0.6109, 0.9451, 0.61, 0.9314, 0.6189, 0.944, 0.6106, 0.9549, 0.6031, 0.9451, 0.61, 0.946, 0.6092, 0.9542, 0.6042, 0.9451, 0.61, 0.9549, 0.6031, 0.9542, 0.6042, 0.9314, 0.6189, 0.9451, 0.61, 0.9538, 0.6055, 0.9314, 0.6189, 0.9542, 0.6042, 0.9538, 0.6068, 0.9314, 0.6189, 0.9538, 0.6055, 0.954, 0.6081, 0.9314, 0.6189, 0.9538, 0.6068, 0.9547, 0.6093, 0.9314, 0.6189, 0.954, 0.6081, 0.9556, 0.6102, 0.9314, 0.6189, 0.9547, 0.6093, 0.9567, 0.6109, 0.9314, 0.6189, 0.9556, 0.6102, 0.9579, 0.6113, 0.9314, 0.6189, 0.9567, 0.6109, 0.9592, 0.6114, 0.9314, 0.6189, 0.9579, 0.6113, 0.9605, 0.6111, 0.9314, 0.6189, 0.9592, 0.6114, 0.9715, 0.6036, 0.9617, 0.6105, 0.9627, 0.6096, 0.9708, 0.6047, 0.9617, 0.6105, 0.9715, 0.6036, 0.9704, 0.606, 0.9617, 0.6105, 0.9708, 0.6047, 0.9704, 0.606, 0.9605, 0.6111, 0.9617, 0.6105, 0.9703, 0.6073, 0.9605, 0.6111, 0.9704, 0.606, 0.9706, 0.6086, 0.9605, 0.6111, 0.9703, 0.6073, 0.9706, 0.6086, 0.9314, 0.6189, 0.9605, 0.6111, 0.9713, 0.6098, 0.9314, 0.6189, 0.9706, 0.6086, 0.9722, 0.6108, 0.9314, 0.6189, 0.9713, 0.6098, 0.9733, 0.6115, 0.9314, 0.6189, 0.9722, 0.6108, 0.9746, 0.6119, 0.9314, 0.6189, 0.9733, 0.6115, 0.9759, 0.612, 0.9314, 0.6189, 0.9746, 0.6119, 0.9857, 0.6044, 0.9794, 0.6101, 0.9865, 0.6031, 0.9857, 0.6044, 0.9784, 0.6111, 0.9794, 0.6101, 0.9853, 0.6058, 0.9784, 0.6111, 0.9857, 0.6044, 0.9852, 0.6073, 0.9784, 0.6111, 0.9853, 0.6058, 0.9855, 0.6088, 0.9784, 0.6111, 0.9852, 0.6073, 0.9855, 0.6088, 0.9772, 0.6117, 0.9784, 0.6111, 0.9862, 0.6101, 0.9772, 0.6117, 0.9855, 0.6088, 0.9862, 0.6101, 0.9759, 0.612, 0.9772, 0.6117, 0.9873, 0.6112, 0.9759, 0.612, 0.9862, 0.6101, 0.9873, 0.6112, 0.9314, 0.6189, 0.9759, 0.612, 0.9885, 0.612, 0.9314, 0.6189, 0.9873, 0.6112, 0.99, 0.6124, 0.9314, 0.6189, 0.9885, 0.612, 0.9915, 0.6125, 0.9314, 0.6189, 0.99, 0.6124, 0.9915, 0.6125, 1.002, 0.6191, 0.9314, 0.6189, 0.9929, 0.6122, 1.002, 0.6191, 0.9915, 0.6125, 0.9942, 0.6115, 1.002, 0.6191, 0.9929, 0.6122, 1.002, 0.6191, 0.9942, 0.6115, 0.9953, 0.6105, 0.8369, 0.6754, 0.8374, 0.4787, 0.8374, 0.4787, 0.8374, 0.4787, 0.8369, 0.6754, 0.8369, 0.6754, 1.837, 0.4787, 0.8803, 0.4797, 1.837, 0.4787, 0.8803, 0.4797, 1.837, 0.4787, 0.8803, 0.4797, 0.8803, 0.4797, 0.8462, 0.4797, 0.8803, 0.4797, 0.8462, 0.4797, 0.8803, 0.4797, 0.8462, 0.4797, 0.8457, 0.6727, 0.8462, 0.4797, 0.8462, 0.4797, 0.8462, 0.4797, 0.8457, 0.6727, 0.8457, 0.6727, 0.8457, 0.6727, 1.837, 0.6754, 0.8457, 0.6727, 1.837, 0.6754, 0.8457, 0.6727, 1.837, 0.6754, 0.8803, 0.4797, 0.8457, 0.6727, 0.8462, 0.4797, 0.8803, 0.4797, 0.9314, 0.5928, 0.8457, 0.6727, 0.8803, 0.4797, 1.002, 0.593, 0.9314, 0.5928, 1.002, 0.593, 1.837, 0.4787, 1.002, 0.6191, 1.837, 0.4787, 1.002, 0.593, 0.8803, 0.4797, 0.9314, 0.6189, 0.8457, 0.6727, 0.9314, 0.5928, 1.002, 0.6191, 0.8457, 0.6727, 0.9314, 0.6189, 1.837, 0.4787, 0.8457, 0.6727, 1.002, 0.6191, 0.8457, 0.6727, 1.837, 0.4787, 1.837, 0.6754, 1.611, 0.9991, 0.3073, 0.9991, 1.426, 0.7646, 1.426, 0.7646, 0.3073, 0.9991, 0.4786, 0.7644, 0.4786, 0.7644, 0.3073, 0.9991, 0.4255, 0.7644, 0.4255, 0.7644, 0.3073, 0.9991, 0.4255, 0.6964, 0.3073, 0.9991, 0.3073, 0.6936, 0.4255, 0.6964, 1.426, 0.7646, 1.479, 0.7646, 1.611, 0.9991, 1.479, 0.7646, 1.479, 0.6959, 1.611, 0.9991, 1.479, 0.6959, 1.479, 0.6936, 1.611, 0.9991, 1.611, 0.6936, 1.611, 0.9991, 1.479, 0.6936, 0.4786, 0.7644, 0.4786, 0.6964, 1.426, 0.7646, 1.426, 0.7646, 0.4786, 0.6964, 1.426, 0.6959, 0.429, 0.6964, 0.429, 0.6936, 1.376, 0.6959, 1.376, 0.6936, 1.376, 0.6959, 0.429, 0.6936, 0.4264, 0.6964, 0.3083, 0.6936, 0.4264, 0.6936, 0.2499, 0.1343, 0.24, 0.1418, 0.2495, 0.1346, 0.0451, 0.9991, 0.3083, 0.6936, 0.3083, 0.9991, 0.3083, 0.6936, 0.0451, 0.9991, 0.0451, 0.6936, 0.0, 0.0, 0.0, 0.0, 0.0, 0.0, 0.0, 0.0, 0.0, 0.0, 0.0, 0.0, 0.6062, 0.6936, 0.7432, 0.8838, 0.6062, 0.8838, 0.7432, 0.8838, 0.6062, 0.6936, 0.7432, 0.6936, 0.759, 0.6936, 0.5566, 0.8838, 0.5566, 0.6936, 0.5566, 0.8838, 0.759, 0.6936, 0.759, 0.8838, 0.622, 0.6936, 0.759, 0.8838, 0.622, 0.8838, 0.759, 0.8838, 0.622, 0.6936, 0.759, 0.6936, 0.9258, 0.4999, 0.8413, 0.6549, 0.8418, 0.4996, 0.8413, 0.6549, 0.9258, 0.4999, 0.9254, 0.6551, 0.759, 0.6936, 0.7916, 0.6936, 0.759, 0.8838, 0.5566, 0.6936, 0.5236, 0.9991, 0.5236, 0.6936, 0.5566, 0.8838, 0.5236, 0.9991, 0.5566, 0.6936, 0.759, 0.8838, 0.5236, 0.9991, 0.5566, 0.8838, 0.759, 0.8838, 0.7916, 0.9991, 0.5236, 0.9991, 0.7916, 0.9991, 0.759, 0.8838, 0.7916, 0.6936, 0.7916, 0.9991, 1.4, 0.7649, 2.095, 0.9991, 0.7916, 0.9991, 1.4, 0.6957, 1.4, 0.7649, 0.7916, 0.6936, 1.4, 0.6957, 0.7916, 0.9991, 1.4, 0.6957, 0.7916, 0.6936, 1.4, 0.6936, 1.427, 0.7649, 2.095, 0.9991, 1.4, 0.7649, 1.479, 0.7648, 2.095, 0.9991, 1.427, 0.7649, 1.504, 0.7648, 2.095, 0.9991, 1.479, 0.7648, 1.504, 0.6957, 2.095, 0.9991, 1.504, 0.7648, 1.504, 0.6936, 2.095, 0.9991, 1.504, 0.6957, 2.095, 0.9991, 1.504, 0.6936, 2.095, 0.6936, 0.8803, 0.4753, 0.8462, 0.4797, 0.8418, 0.4752, 0.8803, 0.4753, 0.8803, 0.4797, 0.8462, 0.4797, 0.8803, 0.4753, 1.837, 0.4787, 0.8803, 0.4797, 1.842, 0.4743, 1.837, 0.4787, 0.8803, 0.4753, 1.842, 0.4743, 1.837, 0.6754, 1.837, 0.4787, 1.837, 0.6754, 1.842, 0.4743, 1.841, 0.6798, 0.8462, 0.4797, 0.8413, 0.6771, 0.8418, 0.4752, 0.8457, 0.6727, 0.8413, 0.6771, 0.8462, 0.4797, 1.837, 0.6754, 0.8413, 0.6771, 0.8457, 0.6727, 0.8413, 0.6771, 1.837, 0.6754, 1.841, 0.6798, 0.0, 0.0, 0.0, 0.0, 0.0, 0.0, 0.0, 0.0, 0.0, 0.0, 0.0, 0.0, 0.0, 0.0, 0.0, 0.0, 0.0, 0.0, 0.0, 0.0, 0.0, 0.0, 0.0, 0.0, 0.0, 0.0, 0.0, 0.0, 0.0, 0.0])
me_poly_os_0_000000.materials.append(mat_default)
me_poly_os_0_000000.use_remesh_fix_poles = True
me_poly_os_0_000000.use_remesh_preserve_attributes = False
me_poly_os_0_000000.use_mirror_vertex_groups = False
me_poly_os_0_000000.update()

# ---- objects
ob_ebfs1_offices_b1_obj = bpy.data.objects.new('EBFS1_Offices_B1.obj', None)
ob_default_lod = bpy.data.objects.new('Default LOD', None)
ob_amb_street_light3 = bpy.data.objects.new('amb_street_light3', light_light_name_amb_street_light3)
ob_amb_street_light3_001 = bpy.data.objects.new('amb_street_light3.001', light_light_name_amb_street_light3_001)
ob_amb_street_light3_002 = bpy.data.objects.new('amb_street_light3.002', light_light_name_amb_street_light3_002)
ob_amb_street_light3_003 = bpy.data.objects.new('amb_street_light3.003', light_light_name_amb_street_light3_003)
ob_poly_os_0_hard__blend_yes = bpy.data.objects.new('POLY_OS=0 HARD= BLEND=yes', me_poly_os_0_000000)

# ---- transforms, parenting, visibility, modifiers, constraints
ob_ebfs1_offices_b1_obj.location = (-4.852, -6.586, 0.0)
ob_ebfs1_offices_b1_obj.rotation_euler = (1.571, -0.0, 0.6927)
ob_ebfs1_offices_b1_obj.empty_display_size = 0.01
ob_ebfs1_offices_b1_obj.lineart.crease_threshold = 0.0
ob_default_lod.parent = ob_ebfs1_offices_b1_obj
ob_default_lod.location = (0.0, 0.0, 0.0)
ob_default_lod.empty_display_size = 0.01
ob_default_lod.lineart.crease_threshold = 0.0
ob_amb_street_light3.parent = ob_default_lod
ob_amb_street_light3.location = (33.15, 2.86, 10.91)
ob_amb_street_light3.lineart.crease_threshold = 0.0
ob_amb_street_light3_001.parent = ob_default_lod
ob_amb_street_light3_001.location = (-5.542, 2.869, -21.49)
ob_amb_street_light3_001.lineart.crease_threshold = 0.0
ob_amb_street_light3_002.parent = ob_default_lod
ob_amb_street_light3_002.location = (6.902, 2.877, 5.282)
ob_amb_street_light3_002.lineart.crease_threshold = 0.0
ob_amb_street_light3_003.parent = ob_default_lod
ob_amb_street_light3_003.location = (4.871, 2.879, 3.599)
ob_amb_street_light3_003.lineart.crease_threshold = 0.0
ob_poly_os_0_hard__blend_yes.parent = ob_default_lod
ob_poly_os_0_hard__blend_yes.location = (7.94, 7.579, -1.969)
ob_poly_os_0_hard__blend_yes.show_transparent = True
ob_poly_os_0_hard__blend_yes.lineart.crease_threshold = 0.0
_m = ob_poly_os_0_hard__blend_yes.modifiers.new('Auto Smooth', 'NODES')
_m.node_group = ng_auto_smooth
_gi = [s.identifier for s in ng_auto_smooth.interface.items_tree if s.item_type == 'SOCKET' and s.in_out == 'INPUT']
_m[_gi[1]] = 0.7854  # Angle

# ---- collection membership
col_collection.objects.link(ob_ebfs1_offices_b1_obj)
col_collection.objects.link(ob_default_lod)
col_collection.objects.link(ob_amb_street_light3)
col_collection.objects.link(ob_amb_street_light3_001)
col_collection.objects.link(ob_amb_street_light3_002)
col_collection.objects.link(ob_amb_street_light3_003)
col_collection.objects.link(ob_poly_os_0_hard__blend_yes)

# ---- scene / render settings (as saved in the file)
scene.frame_start = 1; scene.frame_end = 250; scene.frame_set(1)
scene.render.engine = 'BLENDER_EEVEE_NEXT'
scene.cycles.use_denoising = False
scene.cycles.samples = 128
scene.cycles.sampling_pattern = 'TABULATED_SOBOL'
scene.cycles.use_adaptive_sampling = False
scene.cycles.use_light_tree = False
scene.view_settings.view_transform = 'Filmic'
bpy.context.view_layer.update()

# ---- added for rendering (the .blend has no active camera): camera
cam_auto = bpy.data.cameras.new('AutoCamera')
cam_auto.lens = 50.0
cam_auto.sensor_width = 36.0
cam_auto.clip_end = 1908.81
ob_auto_camera = bpy.data.objects.new('AutoCamera', cam_auto)
scene.collection.objects.link(ob_auto_camera)
ob_auto_camera.location = (108.764, -130.517, 94.5909)
ob_auto_camera.rotation_euler = (1.09748, -7.21219e-08, 0.694738)
scene.camera = ob_auto_camera
bpy.context.view_layer.update()
